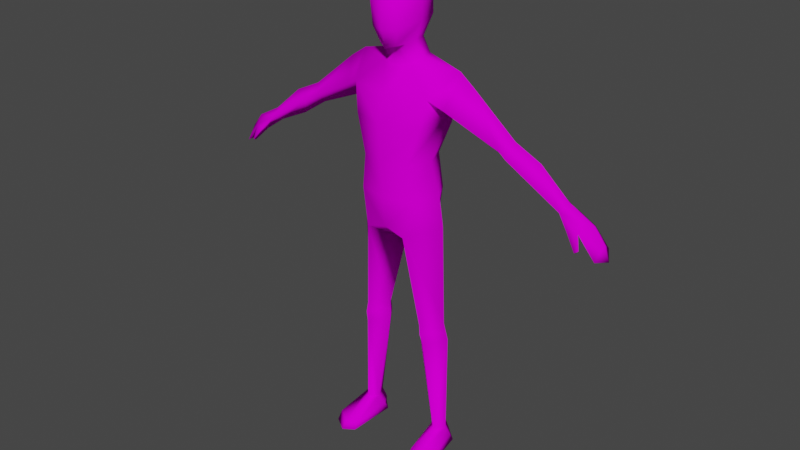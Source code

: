 # Source: Humanoid.blend  (saved by Blender 4.5.88; exported with 4.5.12 LTS)
import bpy
from mathutils import Matrix  # noqa: F401  (used for matrix-valued properties, if any)

bpy.ops.wm.read_factory_settings(use_empty=True)
scene = bpy.context.scene
scene.name = 'Scene'

# ---- collections
col_collection = bpy.data.collections.new('Collection'); scene.collection.children.link(col_collection)

# ---- images (referenced by path relative to the original .blend; pixels are not part of the script)
import os
ASSET_DIR = os.environ.get("B2B_ASSET_DIR", "")  # directory of the original .blend (textures are referenced by path, not embedded)
HERE = os.path.dirname(os.path.abspath(__file__))  # packed textures are extracted next to this script under _unpacked/

def load_image(name, relpath, width, height, colorspace="sRGB"):
    """Load a texture the original file referenced (path relative to the .blend, or extracted next to this script)."""
    p = next((c for c in (os.path.join(HERE, relpath), os.path.join(ASSET_DIR, relpath)) if relpath and os.path.exists(c)), "")
    if p:
        img = bpy.data.images.load(p, check_existing=True)
        img.name = name
    else:  # same state as the original file: an image datablock whose file is absent (Cycles renders it pink)
        img = bpy.data.images.new(name, width, height)
        img.source = "FILE"
        img.filepath = "//" + (relpath or name)
    img.colorspace_settings.name = colorspace
    return img
img_ov1_png = load_image('OV1.png', 'OV1.png', 1024, 1024, 'sRGB')

# ---- materials (node trees are filled in below, after node groups)
mat_humanoid_overlapping = bpy.data.materials.new('Humanoid_Overlapping')
mat_humanoid_overlapping.use_transparent_shadow = False

# ---- material node trees
mat_humanoid_overlapping.use_nodes = True; mat_humanoid_overlapping.node_tree.nodes.clear()
_N = mat_humanoid_overlapping.node_tree.nodes; _L = mat_humanoid_overlapping.node_tree.links
n0 = _N.new('ShaderNodeBsdfPrincipled'); n0.name = 'Principled BSDF'; n0.location = (10, 300)
n0.distribution = 'GGX'
n0.subsurface_method = 'BURLEY'
n0.inputs[2].default_value = 1.0
n0.inputs[3].default_value = 1.45
n0.inputs[13].default_value = 0.0
n0.inputs[27].default_value = (0.0, 0.0, 0.0, 1.0)
n0.inputs[28].default_value = 1.0
n1 = _N.new('ShaderNodeOutputMaterial'); n1.name = 'Material Output'; n1.location = (300, 300)
n2 = _N.new('ShaderNodeTexImage'); n2.name = 'Image Texture'; n2.location = (-280, 260)
n2.image = img_ov1_png
_L.new(n0.outputs[0], n1.inputs[0])
_L.new(n2.outputs[0], n0.inputs[0])
n1.is_active_output = True

# ---- world
world_world = bpy.data.worlds.new('World'); scene.world = world_world
world_world.use_nodes = True; world_world.node_tree.nodes.clear()
_N = world_world.node_tree.nodes; _L = world_world.node_tree.links
n0 = _N.new('ShaderNodeOutputWorld'); n0.name = 'World Output'; n0.location = (300, 300)
n1 = _N.new('ShaderNodeBackground'); n1.name = 'Background'; n1.location = (10, 300)
n1.inputs[0].default_value = (0.05088, 0.05088, 0.05088, 1.0)
_L.new(n1.outputs[0], n0.inputs[0])
n0.is_active_output = True
world_world.color = (0.05088, 0.05088, 0.05088)
world_world.use_sun_shadow = False
world_world.sun_shadow_jitter_overblur = 0.0

# ---- meshes
me_humanoidbase_overlapping = bpy.data.meshes.new('HumanoidBase_Overlapping')
me_humanoidbase_overlapping.from_pydata([(0.06395, 0.05632, 1.664), (0.03125, -0.09713, 1.579), (0.05459, -0.02133, 1.59), (0.07741, -0.02355, 1.657), (0.0596, 0.02353, 1.772), (0.07009, -0.02436, 1.776), (0.05653, -0.07455, 1.772), (0.0939, -0.1114, 1.176), (0.1359, -0.03723, 1.181), (0.1069, 0.04357, 1.186), (0.1062, -0.1109, 1.047), (0.16, -0.01821, 1.056), (0.107, 0.06961, 1.047), (0.135, -0.1023, 1.317), (0.1688, 0.00827, 1.353), (0.135, 0.07555, 1.293), (0.1545, -0.08578, 1.42), (0.1496, 0.09857, 1.419), (0.07921, -0.1189, 0.9056), (0.1773, -0.01808, 0.9451), (0.08197, 0.07631, 0.9064), (0.1222, -0.07669, 0.5502), (0.1228, 0.06298, 0.4603), (0.117, 0.04828, 0.5432), (0.07241, -0.006686, 0.5411), (0.1331, -0.06766, 0.4631), (0.1764, 0.0001169, 0.5411), (0.1965, -0.002573, 0.08281), (0.1937, 0.002316, 0.4777), (0.06975, -0.009362, 0.4777), (0.1643, -0.03617, 0.08281), (0.1588, 0.04493, 0.08281), (0.1338, -0.007654, 0.08281), (0.1194, 0.05273, 0.5102), (0.1275, -0.0795, 0.5109), (0.1851, 0.001081, 0.5094), (0.07105, -0.007985, 0.5094), (0.2298, -0.1215, 0.03017), (0.1731, -0.1586, 0.03017), (0.1321, -0.131, 0.03017), (0.2315, -0.1435, -0.0001111), (0.1749, -0.1806, -0.0001111), (0.1338, -0.1529, -0.0001111), (0.1939, 0.03141, 0.03017), (0.157, 0.06843, 0.03017), (0.1311, 0.02633, 0.03017), (0.1972, 0.04538, -0.0001111), (0.157, 0.06843, -0.0001111), (0.1256, 0.03959, -0.0001111), (0.05355, -0.05125, 1.513), (0.0752, -0.006359, 1.533), (0.05943, 0.04832, 1.53), (0.2054, 0.02364, 1.501), (0.2643, 0.01896, 1.46), (0.2078, -0.06563, 1.389), (0.2078, 0.08613, 1.389), (0.4014, 0.01698, 1.254), (0.6512, 0.01616, 1.169), (0.4016, -0.02896, 1.292), (0.3975, 0.05733, 1.294), (0.6248, 0.01733, 1.129), (0.4337, 0.01809, 1.319), (0.4373, -0.03828, 1.273), (0.6386, -0.02476, 1.146), (0.6386, 0.05341, 1.146), (0.5039, 0.01755, 1.186), (0.4253, 0.06891, 1.278), (0.5362, 0.01763, 1.27), (0.7452, 0.01616, 1.118), (0.7855, 0.01616, 1.065), (0.8056, 0.01769, 1.01), (0.7157, -0.03132, 1.098), (0.7787, -0.02705, 1.017), (0.7205, 0.0678, 1.092), (0.7744, 0.06723, 1.03), (0.6663, 0.06209, 1.126), (0.6798, -0.04052, 1.097), (0.7173, 0.01733, 1.077), (0.7788, 0.01733, 1.016), (0.6802, -0.01265, 1.086), (0.6526, 0.01733, 1.113), (0.06137, -0.1157, 1.732), (0.06137, 0.05689, 1.741), (0.08109, -0.02421, 1.735), (0.04985, -0.1154, 1.64), (0.03775, -0.05753, 1.578), (0.04836, 0.026, 1.591), (0.7306, -0.04616, 1.05), (0.7189, -0.05405, 1.043), (0.7188, -0.04278, 1.038), (-0.06395, 0.05632, 1.664), (0.0, 0.07164, 1.656), (0.0, -0.1098, 1.568), (-0.03125, -0.09713, 1.579), (-0.05459, -0.02133, 1.59), (-0.07741, -0.02355, 1.657), (-0.0596, 0.02353, 1.772), (0.0, 0.03398, 1.791), (-0.07009, -0.02436, 1.776), (0.0, -0.0261, 1.8), (-0.05653, -0.07455, 1.772), (0.0, -0.09017, 1.788), (0.0, 0.06577, 1.187), (0.0, -0.1426, 1.174), (-0.0939, -0.1114, 1.176), (-0.1359, -0.03723, 1.181), (-0.1069, 0.04357, 1.186), (0.0, 0.1016, 1.052), (0.0, -0.1316, 1.044), (-0.1062, -0.1109, 1.047), (-0.16, -0.01821, 1.056), (-0.107, 0.06961, 1.047), (0.0, 0.07825, 1.293), (0.0, -0.1508, 1.316), (-0.135, -0.1023, 1.317), (-0.1688, 0.00827, 1.353), (-0.135, 0.07555, 1.293), (0.0, 0.094, 1.422), (0.0, -0.1253, 1.422), (-0.1545, -0.08578, 1.42), (-0.1496, 0.09857, 1.419), (0.0, 0.1056, 0.9745), (0.0, -0.1233, 0.9315), (-0.07921, -0.1189, 0.9056), (-0.1773, -0.01808, 0.9451), (-0.08197, 0.07631, 0.9064), (0.0, -1.361e-07, 0.8352), (-0.1222, -0.07669, 0.5502), (-0.1228, 0.06298, 0.4603), (-0.117, 0.04828, 0.5432), (-0.07241, -0.006686, 0.5411), (-0.1331, -0.06766, 0.4631), (-0.1764, 0.0001169, 0.5411), (-0.1965, -0.002573, 0.08281), (-0.1937, 0.002316, 0.4777), (-0.06975, -0.009362, 0.4777), (-0.1643, -0.03617, 0.08281), (-0.1588, 0.04493, 0.08281), (-0.1338, -0.007654, 0.08281), (-0.1194, 0.05273, 0.5102), (-0.1275, -0.0795, 0.5109), (-0.1851, 0.001081, 0.5094), (-0.07105, -0.007985, 0.5094), (-0.2298, -0.1215, 0.03017), (-0.1731, -0.1586, 0.03017), (-0.1321, -0.131, 0.03017), (-0.2315, -0.1435, -0.0001111), (-0.1749, -0.1806, -0.0001111), (-0.1338, -0.1529, -0.0001111), (-0.1939, 0.03141, 0.03017), (-0.157, 0.06843, 0.03017), (-0.1311, 0.02633, 0.03017), (-0.1972, 0.04538, -0.0001111), (-0.157, 0.06843, -0.0001111), (-0.1256, 0.03959, -0.0001111), (0.0, 0.05968, 1.526), (-0.05355, -0.05125, 1.513), (0.0, -0.06744, 1.507), (-0.0752, -0.006359, 1.533), (-0.05943, 0.04832, 1.53), (-0.2054, 0.02364, 1.501), (-0.2643, 0.01896, 1.46), (-0.2078, -0.06563, 1.389), (-0.2078, 0.08613, 1.389), (-0.4014, 0.01698, 1.254), (-0.6512, 0.01616, 1.169), (-0.4016, -0.02896, 1.292), (-0.3975, 0.05733, 1.294), (-0.6248, 0.01733, 1.129), (-0.4337, 0.01809, 1.319), (-0.4373, -0.03828, 1.273), (-0.6386, -0.02476, 1.146), (-0.6386, 0.05341, 1.146), (-0.5039, 0.01755, 1.186), (-0.4253, 0.06891, 1.278), (-0.5362, 0.01763, 1.27), (-0.7452, 0.01616, 1.118), (-0.7855, 0.01616, 1.065), (-0.8056, 0.01769, 1.01), (-0.7157, -0.03132, 1.098), (-0.7787, -0.02705, 1.017), (-0.7205, 0.0678, 1.092), (-0.7744, 0.06723, 1.03), (-0.6663, 0.06209, 1.126), (-0.6798, -0.04052, 1.097), (-0.7173, 0.01733, 1.077), (-0.7788, 0.01733, 1.016), (-0.6802, -0.01265, 1.086), (-0.6526, 0.01733, 1.113), (0.0, -0.1305, 1.741), (0.0, 0.07447, 1.743), (-0.06137, -0.1157, 1.732), (-0.06137, 0.05689, 1.741), (-0.08109, -0.02421, 1.735), (0.0, -0.1317, 1.637), (-0.04985, -0.1154, 1.64), (0.0, -0.07493, 1.573), (-0.03775, -0.05753, 1.578), (0.0, 0.03862, 1.587), (-0.04836, 0.026, 1.591), (-0.7306, -0.04616, 1.05), (-0.7189, -0.05405, 1.043), (-0.7188, -0.04278, 1.038)], [], [(82, 190, 97, 4), (1, 2, 3, 84), (189, 81, 6, 101), (84, 3, 83, 81), (2, 0, 3), (81, 83, 5, 6), (83, 82, 4, 5), (1, 92, 196, 85), (2, 86, 0), (4, 97, 99, 5), (5, 99, 101, 6), (9, 8, 11, 12), (7, 103, 108, 10), (102, 9, 12, 107), (8, 7, 10, 11), (8, 9, 15, 14), (103, 7, 13, 113), (9, 102, 112, 15), (7, 8, 14, 13), (14, 15, 17), (113, 13, 16, 118), (15, 112, 117, 17), (13, 14, 16), (107, 12, 20, 121), (10, 108, 122, 18), (122, 126, 18), (20, 126, 121), (18, 126, 24, 21), (126, 20, 23, 24), (73, 75, 57, 68), (11, 19, 20, 12), (29, 22, 31, 32), (35, 34, 25, 28), (34, 36, 29, 25), (33, 35, 28, 22), (36, 33, 22, 29), (28, 25, 30, 27), (22, 28, 27, 31), (25, 29, 32, 30), (24, 23, 33, 36), (23, 26, 35, 33), (21, 24, 36, 34), (26, 21, 34, 35), (27, 30, 38, 37), (30, 32, 39, 38), (37, 38, 41, 40), (38, 39, 42, 41), (31, 27, 43, 44), (32, 31, 44, 45), (44, 43, 46, 47), (45, 44, 47, 48), (27, 37, 43), (32, 45, 39), (40, 46, 43, 37), (39, 45, 48, 42), (48, 46, 42), (40, 41, 42), (42, 46, 40), (47, 46, 48), (118, 49, 157), (17, 117, 155, 51), (49, 118, 16), (52, 49, 16), (52, 17, 51), (51, 86, 2, 50), (50, 2, 85, 49), (49, 85, 196, 157), (49, 52, 50), (50, 52, 51), (52, 16, 54), (52, 55, 17), (53, 52, 54), (53, 55, 52), (14, 54, 16), (17, 55, 14), (54, 14, 56, 58), (53, 54, 58, 61), (14, 55, 59, 56), (55, 53, 61, 59), (61, 58, 62), (56, 59, 66), (59, 61, 66), (58, 56, 62), (66, 67, 57, 64), (65, 66, 64, 60), (67, 62, 63, 57), (62, 65, 60, 63), (62, 56, 65), (61, 62, 67), (56, 66, 65), (66, 61, 67), (69, 68, 71, 72), (70, 69, 72), (63, 71, 68, 57), (74, 73, 68, 69), (70, 74, 69), (64, 57, 75), (71, 63, 76), (72, 78, 70), (74, 70, 78), (72, 71, 77, 78), (74, 78, 77, 73), (76, 63, 79), (60, 79, 63), (60, 64, 75, 80), (79, 60, 80), (73, 77, 80, 75), (71, 79, 80), (80, 77, 71), (3, 0, 82, 83), (92, 1, 84, 194), (0, 91, 190, 82), (194, 84, 81, 189), (155, 198, 86, 51), (76, 79, 89, 88), (79, 71, 87, 89), (71, 76, 88, 87), (87, 88, 89), (85, 2, 1), (0, 86, 198, 91), (26, 19, 18, 21), (20, 19, 26, 23), (19, 11, 10, 18), (192, 96, 97, 190), (93, 195, 95, 94), (189, 101, 100, 191), (195, 191, 193, 95), (94, 95, 90), (191, 100, 98, 193), (193, 98, 96, 192), (93, 197, 196, 92), (94, 90, 199), (96, 98, 99, 97), (98, 100, 101, 99), (106, 111, 110, 105), (104, 109, 108, 103), (102, 107, 111, 106), (105, 110, 109, 104), (105, 115, 116, 106), (103, 113, 114, 104), (106, 116, 112, 102), (104, 114, 115, 105), (115, 120, 116), (113, 118, 119, 114), (116, 120, 117, 112), (114, 119, 115), (107, 121, 125, 111), (109, 123, 122, 108), (122, 123, 126), (125, 121, 126), (123, 127, 130, 126), (126, 130, 129, 125), (181, 176, 165, 183), (110, 111, 125, 124), (135, 138, 137, 128), (141, 134, 131, 140), (140, 131, 135, 142), (139, 128, 134, 141), (142, 135, 128, 139), (134, 133, 136, 131), (128, 137, 133, 134), (131, 136, 138, 135), (130, 142, 139, 129), (129, 139, 141, 132), (127, 140, 142, 130), (132, 141, 140, 127), (133, 143, 144, 136), (136, 144, 145, 138), (143, 146, 147, 144), (144, 147, 148, 145), (137, 150, 149, 133), (138, 151, 150, 137), (150, 153, 152, 149), (151, 154, 153, 150), (133, 149, 143), (138, 145, 151), (146, 143, 149, 152), (145, 148, 154, 151), (154, 148, 152), (146, 148, 147), (148, 146, 152), (153, 154, 152), (118, 157, 156), (120, 159, 155, 117), (156, 119, 118), (160, 119, 156), (160, 159, 120), (159, 158, 94, 199), (158, 156, 197, 94), (156, 157, 196, 197), (156, 158, 160), (158, 159, 160), (160, 162, 119), (160, 120, 163), (161, 162, 160), (161, 160, 163), (115, 119, 162), (120, 115, 163), (162, 166, 164, 115), (161, 169, 166, 162), (115, 164, 167, 163), (163, 167, 169, 161), (169, 170, 166), (164, 174, 167), (167, 174, 169), (166, 170, 164), (174, 172, 165, 175), (173, 168, 172, 174), (175, 165, 171, 170), (170, 171, 168, 173), (170, 173, 164), (169, 175, 170), (164, 173, 174), (174, 175, 169), (177, 180, 179, 176), (178, 180, 177), (171, 165, 176, 179), (182, 177, 176, 181), (178, 177, 182), (172, 183, 165), (179, 184, 171), (180, 178, 186), (182, 186, 178), (180, 186, 185, 179), (182, 181, 185, 186), (184, 187, 171), (168, 171, 187), (168, 188, 183, 172), (187, 188, 168), (181, 183, 188, 185), (179, 188, 187), (188, 179, 185), (95, 193, 192, 90), (92, 194, 195, 93), (90, 192, 190, 91), (194, 189, 191, 195), (155, 159, 199, 198), (184, 201, 202, 187), (187, 202, 200, 179), (179, 200, 201, 184), (200, 202, 201), (197, 93, 94), (90, 91, 198, 199), (132, 127, 123, 124), (125, 129, 132, 124), (124, 123, 109, 110)])
me_humanoidbase_overlapping.polygons.foreach_set('use_smooth', [True] * 246)
_uv = me_humanoidbase_overlapping.uv_layers.new(name='UVMap')
_uv.uv.foreach_set('vector', [0.9084, 0.8772, 0.9687, 0.9037, 0.9138, 0.9613, 0.8794, 0.9028, 0.7394, 0.725, 0.8427, 0.7059, 0.841, 0.795, 0.7497, 0.7895, 0.7027, 0.8968, 0.7647, 0.8645, 0.7945, 0.9023, 0.755, 0.9536, 0.7497, 0.7895, 0.841, 0.795, 0.8399, 0.8662, 0.7647, 0.8645, 0.8427, 0.7059, 0.9185, 0.8095, 0.841, 0.795, 0.7647, 0.8645, 0.8399, 0.8662, 0.8388, 0.9011, 0.7945, 0.9023, 0.8399, 0.8662, 0.9084, 0.8772, 0.8794, 0.9028, 0.8388, 0.9011, 0.7394, 0.725, 0.7027, 0.7126, 0.733, 0.6841, 0.7857, 0.7055, 0.8427, 0.7059, 0.9064, 0.715, 0.9185, 0.8095, 0.8794, 0.9028, 0.9138, 0.9613, 0.836, 0.9797, 0.8388, 0.9011, 0.8388, 0.9011, 0.836, 0.9797, 0.755, 0.9536, 0.7945, 0.9023, 0.8228, 0.3565, 0.7616, 0.3356, 0.7867, 0.2461, 0.8589, 0.2563, 0.7007, 0.3259, 0.6331, 0.3239, 0.6331, 0.2327, 0.7104, 0.2355, 0.9018, 0.3781, 0.8228, 0.3565, 0.8589, 0.2563, 0.9366, 0.2801, 0.7616, 0.3356, 0.7007, 0.3259, 0.7104, 0.2355, 0.7867, 0.2461, 0.7616, 0.3356, 0.8228, 0.3565, 0.8072, 0.4309, 0.7595, 0.4462, 0.6331, 0.3239, 0.7007, 0.3259, 0.708, 0.4168, 0.6331, 0.4098, 0.8228, 0.3565, 0.9018, 0.3781, 0.8874, 0.4505, 0.8072, 0.4309, 0.7007, 0.3259, 0.7616, 0.3356, 0.7595, 0.4462, 0.708, 0.4168, 0.7595, 0.4462, 0.8072, 0.4309, 0.7838, 0.488, 0.6331, 0.4098, 0.708, 0.4168, 0.7127, 0.467, 0.6331, 0.4695, 0.8072, 0.4309, 0.8874, 0.4505, 0.8555, 0.5373, 0.7838, 0.488, 0.708, 0.4168, 0.7595, 0.4462, 0.7127, 0.467, 0.9366, 0.2801, 0.8589, 0.2563, 0.9003, 0.1611, 0.9513, 0.2248, 0.7104, 0.2355, 0.6331, 0.2327, 0.6331, 0.1483, 0.6944, 0.132, 0.6331, 0.1483, 0.6331, 0.02934, 0.6944, 0.132, 0.9003, 0.1611, 0.9753, 0.09796, 0.9513, 0.2248, 0.1974, 0.5857, 0.105, 0.5526, 0.1075, 0.3499, 0.1661, 0.3494, 0.105, 0.5526, 0.02544, 0.5857, 0.06085, 0.3507, 0.1075, 0.3499, 0.04473, 0.6609, 0.04803, 0.6249, 0.08137, 0.6073, 0.07652, 0.6625, 0.7867, 0.2461, 0.7978, 0.1652, 0.9003, 0.1611, 0.8589, 0.2563, 0.1069, 0.3092, 0.05103, 0.2975, 0.06038, 0.05635, 0.09738, 0.0577, 0.2205, 0.303, 0.1629, 0.3244, 0.1588, 0.294, 0.2161, 0.2832, 0.1629, 0.3244, 0.1071, 0.3294, 0.1069, 0.3092, 0.1588, 0.294, 0.2748, 0.2972, 0.2205, 0.303, 0.2161, 0.2832, 0.2722, 0.2626, 0.1071, 0.3294, 0.05759, 0.3301, 0.05103, 0.2975, 0.1069, 0.3092, 0.2161, 0.2832, 0.1588, 0.294, 0.1227, 0.05383, 0.1503, 0.04622, 0.2722, 0.2626, 0.2161, 0.2832, 0.1503, 0.04622, 0.1876, 0.03624, 0.1588, 0.294, 0.1069, 0.3092, 0.09738, 0.0577, 0.1227, 0.05383, 0.1075, 0.3499, 0.06085, 0.3507, 0.05759, 0.3301, 0.1071, 0.3294, 0.2771, 0.3181, 0.2257, 0.3249, 0.2205, 0.303, 0.2748, 0.2972, 0.1661, 0.3494, 0.1075, 0.3499, 0.1071, 0.3294, 0.1629, 0.3244, 0.2257, 0.3249, 0.1661, 0.3494, 0.1629, 0.3244, 0.2205, 0.303, 0.4169, 0.1006, 0.4055, 0.08204, 0.3503, 0.08052, 0.3617, 0.1037, 0.4055, 0.08204, 0.4181, 0.06755, 0.3617, 0.06491, 0.3503, 0.08052, 0.3617, 0.1037, 0.3503, 0.08052, 0.3336, 0.07984, 0.3459, 0.1097, 0.3503, 0.08052, 0.3617, 0.06491, 0.3458, 0.05857, 0.3336, 0.07984, 0.4442, 0.109, 0.4169, 0.1006, 0.4219, 0.1298, 0.4456, 0.1362, 0.4181, 0.06755, 0.4441, 0.05913, 0.4456, 0.03216, 0.4233, 0.03842, 0.4456, 0.1362, 0.4219, 0.1298, 0.4213, 0.1455, 0.4426, 0.1501, 0.4233, 0.03842, 0.4456, 0.03216, 0.4425, 0.01836, 0.4231, 0.02277, 0.4169, 0.1006, 0.3617, 0.1037, 0.4219, 0.1298, 0.4181, 0.06755, 0.4233, 0.03842, 0.3617, 0.06491, 0.3459, 0.1097, 0.4213, 0.1455, 0.4219, 0.1298, 0.3617, 0.1037, 0.3617, 0.06491, 0.4233, 0.03842, 0.4231, 0.02277, 0.3458, 0.05857, 0.7556, 0.07944, 0.7593, 0.04166, 0.8564, 0.09332, 0.8607, 0.04166, 0.8746, 0.07462, 0.8564, 0.09332, 0.8564, 0.09332, 0.7593, 0.04166, 0.8607, 0.04166, 0.7435, 0.0604, 0.7593, 0.04166, 0.7556, 0.07944, 0.6331, 0.4695, 0.6767, 0.5505, 0.6331, 0.541, 0.7838, 0.488, 0.8555, 0.5373, 0.7973, 0.599, 0.7597, 0.571, 0.6767, 0.5505, 0.6331, 0.4695, 0.7127, 0.467, 0.7473, 0.4955, 0.6767, 0.5505, 0.7127, 0.467, 0.7473, 0.4955, 0.7838, 0.488, 0.7597, 0.571, 0.9217, 0.63, 0.9064, 0.715, 0.8427, 0.7059, 0.8588, 0.6351, 0.8588, 0.6351, 0.8427, 0.7059, 0.7857, 0.7055, 0.8032, 0.6188, 0.8032, 0.6188, 0.7857, 0.7055, 0.733, 0.6841, 0.7432, 0.6094, 0.6767, 0.5505, 0.7473, 0.4955, 0.7173, 0.555, 0.7173, 0.555, 0.7473, 0.4955, 0.7597, 0.571, 0.3941, 0.8543, 0.395, 0.7641, 0.3539, 0.7713, 0.3941, 0.8543, 0.3541, 0.9236, 0.395, 0.9301, 0.3498, 0.8523, 0.3941, 0.8543, 0.3539, 0.7713, 0.3498, 0.8523, 0.3541, 0.9236, 0.3941, 0.8543, 0.3421, 0.7139, 0.3539, 0.7713, 0.395, 0.7641, 0.395, 0.9301, 0.3541, 0.9236, 0.3491, 0.9821, 0.3539, 0.7713, 0.3421, 0.7139, 0.178, 0.7701, 0.1961, 0.8073, 0.3498, 0.8523, 0.3539, 0.7713, 0.1961, 0.8073, 0.1929, 0.855, 0.3491, 0.9821, 0.3541, 0.9236, 0.2007, 0.8988, 0.1843, 0.9336, 0.3541, 0.9236, 0.3498, 0.8523, 0.1929, 0.855, 0.2007, 0.8988, 0.1929, 0.855, 0.1961, 0.8073, 0.1682, 0.8112, 0.1843, 0.9336, 0.2007, 0.8988, 0.1783, 0.8969, 0.2007, 0.8988, 0.1929, 0.855, 0.1783, 0.8969, 0.1961, 0.8073, 0.178, 0.7701, 0.1682, 0.8112, 0.1783, 0.8969, 0.1215, 0.8563, 0.02777, 0.8604, 0.0261, 0.8915, 0.109, 0.9314, 0.1783, 0.8969, 0.0261, 0.8915, 0.02501, 0.9185, 0.1215, 0.8563, 0.1682, 0.8112, 0.02306, 0.8276, 0.02777, 0.8604, 0.1682, 0.8112, 0.1017, 0.7784, 0.01924, 0.7977, 0.02306, 0.8276, 0.1682, 0.8112, 0.178, 0.7701, 0.1017, 0.7784, 0.1929, 0.855, 0.1682, 0.8112, 0.1215, 0.8563, 0.1843, 0.9336, 0.1783, 0.8969, 0.109, 0.9314, 0.1783, 0.8969, 0.1929, 0.855, 0.1215, 0.8563, 0.07465, 0.6941, 0.07652, 0.6625, 0.1073, 0.6613, 0.1001, 0.7153, 0.07261, 0.7238, 0.07465, 0.6941, 0.1001, 0.7153, 0.1083, 0.6104, 0.1073, 0.6613, 0.07652, 0.6625, 0.08137, 0.6073, 0.04473, 0.7052, 0.04473, 0.6609, 0.07652, 0.6625, 0.07465, 0.6941, 0.07261, 0.7238, 0.04473, 0.7052, 0.07465, 0.6941, 0.05508, 0.6056, 0.08137, 0.6073, 0.04803, 0.6249, 0.1073, 0.6613, 0.1083, 0.6104, 0.1201, 0.6451, 0.2161, 0.7257, 0.194, 0.7238, 0.1922, 0.7375, 0.169, 0.7166, 0.1922, 0.7375, 0.194, 0.7238, 0.2161, 0.7257, 0.224, 0.6741, 0.1971, 0.6788, 0.194, 0.7238, 0.169, 0.7166, 0.194, 0.7238, 0.1971, 0.6788, 0.1692, 0.6744, 0.2349, 0.6398, 0.2158, 0.6102, 0.2225, 0.6515, 0.1935, 0.6196, 0.2225, 0.6515, 0.2158, 0.6102, 0.1935, 0.6196, 0.1735, 0.6249, 0.1727, 0.6417, 0.1983, 0.6361, 0.2225, 0.6515, 0.1935, 0.6196, 0.1983, 0.6361, 0.1692, 0.6744, 0.1971, 0.6788, 0.1983, 0.6361, 0.1727, 0.6417, 0.224, 0.6741, 0.2225, 0.6515, 0.1983, 0.6361, 0.1983, 0.6361, 0.1971, 0.6788, 0.224, 0.6741, 0.841, 0.795, 0.9185, 0.8095, 0.9084, 0.8772, 0.8399, 0.8662, 0.7027, 0.7126, 0.7394, 0.725, 0.7497, 0.7895, 0.7027, 0.7872, 0.9185, 0.8095, 0.9847, 0.8045, 0.9687, 0.9037, 0.9084, 0.8772, 0.7027, 0.7872, 0.7497, 0.7895, 0.7647, 0.8645, 0.7027, 0.8968, 0.9945, 0.6424, 0.9725, 0.717, 0.9064, 0.715, 0.9217, 0.63, 0.2349, 0.6398, 0.2225, 0.6515, 0.2546, 0.6707, 0.2585, 0.6659, 0.2225, 0.6515, 0.224, 0.6741, 0.2499, 0.6782, 0.2546, 0.6707, 0.1073, 0.6613, 0.1201, 0.6451, 0.1342, 0.6805, 0.1258, 0.6834, 0.2499, 0.6782, 0.2577, 0.6762, 0.2546, 0.6707, 0.7857, 0.7055, 0.8427, 0.7059, 0.7394, 0.725, 0.9185, 0.8095, 0.9064, 0.715, 0.9725, 0.717, 0.9847, 0.8045, 0.2257, 0.3249, 0.2879, 0.5854, 0.1974, 0.5857, 0.1661, 0.3494, 0.3621, 0.541, 0.2879, 0.5854, 0.2257, 0.3249, 0.2771, 0.3181, 0.7978, 0.1652, 0.7867, 0.2461, 0.7104, 0.2355, 0.6944, 0.132, 0.497, 0.8772, 0.5259, 0.9028, 0.4915, 0.9613, 0.4366, 0.9037, 0.666, 0.725, 0.6557, 0.7895, 0.5643, 0.795, 0.5627, 0.7059, 0.7027, 0.8968, 0.6503, 0.9536, 0.6108, 0.9023, 0.6406, 0.8645, 0.6557, 0.7895, 0.6406, 0.8645, 0.5654, 0.8662, 0.5643, 0.795, 0.5627, 0.7059, 0.5643, 0.795, 0.4869, 0.8095, 0.6406, 0.8645, 0.6108, 0.9023, 0.5665, 0.9011, 0.5654, 0.8662, 0.5654, 0.8662, 0.5665, 0.9011, 0.5259, 0.9028, 0.497, 0.8772, 0.666, 0.725, 0.6196, 0.7055, 0.6723, 0.6841, 0.7027, 0.7126, 0.5627, 0.7059, 0.4869, 0.8095, 0.4989, 0.715, 0.5259, 0.9028, 0.5665, 0.9011, 0.5693, 0.9797, 0.4915, 0.9613, 0.5665, 0.9011, 0.6108, 0.9023, 0.6503, 0.9536, 0.5693, 0.9797, 0.4433, 0.3565, 0.4072, 0.2563, 0.4795, 0.2461, 0.5046, 0.3356, 0.5655, 0.3259, 0.5557, 0.2355, 0.6331, 0.2327, 0.6331, 0.3239, 0.3643, 0.3781, 0.3295, 0.2801, 0.4072, 0.2563, 0.4433, 0.3565, 0.5046, 0.3356, 0.4795, 0.2461, 0.5557, 0.2355, 0.5655, 0.3259, 0.5046, 0.3356, 0.5067, 0.4462, 0.459, 0.4309, 0.4433, 0.3565, 0.6331, 0.3239, 0.6331, 0.4098, 0.5582, 0.4168, 0.5655, 0.3259, 0.4433, 0.3565, 0.459, 0.4309, 0.3787, 0.4505, 0.3643, 0.3781, 0.5655, 0.3259, 0.5582, 0.4168, 0.5067, 0.4462, 0.5046, 0.3356, 0.5067, 0.4462, 0.4823, 0.488, 0.459, 0.4309, 0.6331, 0.4098, 0.6331, 0.4695, 0.5535, 0.467, 0.5582, 0.4168, 0.459, 0.4309, 0.4823, 0.488, 0.4107, 0.5373, 0.3787, 0.4505, 0.5582, 0.4168, 0.5535, 0.467, 0.5067, 0.4462, 0.3295, 0.2801, 0.3148, 0.2248, 0.3658, 0.1611, 0.4072, 0.2563, 0.5557, 0.2355, 0.5718, 0.132, 0.6331, 0.1483, 0.6331, 0.2327, 0.6331, 0.1483, 0.5718, 0.132, 0.6331, 0.02934, 0.3658, 0.1611, 0.3148, 0.2248, 0.2909, 0.09796, 0.1996, 0.5856, 0.1683, 0.3493, 0.1097, 0.3498, 0.1072, 0.5525, 0.1072, 0.5525, 0.1097, 0.3498, 0.06303, 0.3507, 0.02763, 0.5856, 0.04474, 0.6609, 0.07654, 0.6626, 0.08139, 0.6074, 0.04805, 0.625, 0.4795, 0.2461, 0.4072, 0.2563, 0.3658, 0.1611, 0.4683, 0.1652, 0.1091, 0.3091, 0.09957, 0.05763, 0.06256, 0.05627, 0.05322, 0.2974, 0.2227, 0.3029, 0.2183, 0.2831, 0.161, 0.2939, 0.165, 0.3243, 0.165, 0.3243, 0.161, 0.2939, 0.1091, 0.3091, 0.1093, 0.3293, 0.277, 0.2971, 0.2744, 0.2625, 0.2183, 0.2831, 0.2227, 0.3029, 0.1093, 0.3293, 0.1091, 0.3091, 0.05322, 0.2974, 0.05978, 0.33, 0.2183, 0.2831, 0.1525, 0.04615, 0.1249, 0.05375, 0.161, 0.2939, 0.2744, 0.2625, 0.1898, 0.03617, 0.1525, 0.04615, 0.2183, 0.2831, 0.161, 0.2939, 0.1249, 0.05375, 0.09957, 0.05763, 0.1091, 0.3091, 0.1097, 0.3498, 0.1093, 0.3293, 0.05978, 0.33, 0.06303, 0.3507, 0.2793, 0.318, 0.277, 0.2971, 0.2227, 0.3029, 0.2279, 0.3248, 0.1683, 0.3493, 0.165, 0.3243, 0.1093, 0.3293, 0.1097, 0.3498, 0.2279, 0.3248, 0.2227, 0.3029, 0.165, 0.3243, 0.1683, 0.3493, 0.4162, 0.1005, 0.361, 0.1037, 0.3496, 0.08044, 0.4048, 0.08196, 0.4048, 0.08196, 0.3496, 0.08044, 0.361, 0.06483, 0.4174, 0.06747, 0.361, 0.1037, 0.3451, 0.1096, 0.3329, 0.07976, 0.3496, 0.08044, 0.3496, 0.08044, 0.3329, 0.07976, 0.3451, 0.05849, 0.361, 0.06483, 0.4435, 0.109, 0.4449, 0.1361, 0.4211, 0.1297, 0.4162, 0.1005, 0.4174, 0.06747, 0.4226, 0.03834, 0.4449, 0.03209, 0.4434, 0.05905, 0.4449, 0.1361, 0.4419, 0.15, 0.4206, 0.1454, 0.4211, 0.1297, 0.4226, 0.03834, 0.4223, 0.02269, 0.4418, 0.01829, 0.4449, 0.03209, 0.4162, 0.1005, 0.4211, 0.1297, 0.361, 0.1037, 0.4174, 0.06747, 0.361, 0.06483, 0.4226, 0.03834, 0.3451, 0.1096, 0.361, 0.1037, 0.4211, 0.1297, 0.4206, 0.1454, 0.361, 0.06483, 0.3451, 0.05849, 0.4223, 0.02269, 0.4226, 0.03834, 0.7556, 0.07872, 0.8564, 0.0926, 0.7594, 0.04094, 0.8607, 0.04094, 0.8564, 0.0926, 0.8747, 0.0739, 0.8564, 0.0926, 0.8607, 0.04094, 0.7594, 0.04094, 0.7436, 0.05968, 0.7556, 0.07872, 0.7594, 0.04094, 0.6331, 0.4695, 0.6331, 0.541, 0.5894, 0.5505, 0.4823, 0.488, 0.5064, 0.571, 0.4688, 0.599, 0.4107, 0.5373, 0.5894, 0.5505, 0.5535, 0.467, 0.6331, 0.4695, 0.5189, 0.4955, 0.5535, 0.467, 0.5894, 0.5505, 0.5189, 0.4955, 0.5064, 0.571, 0.4823, 0.488, 0.4837, 0.63, 0.5466, 0.6351, 0.5627, 0.7059, 0.4989, 0.715, 0.5466, 0.6351, 0.6021, 0.6188, 0.6196, 0.7055, 0.5627, 0.7059, 0.6021, 0.6188, 0.6621, 0.6094, 0.6723, 0.6841, 0.6196, 0.7055, 0.5894, 0.5505, 0.5489, 0.555, 0.5189, 0.4955, 0.5489, 0.555, 0.5064, 0.571, 0.5189, 0.4955, 0.3941, 0.8549, 0.3539, 0.772, 0.395, 0.7648, 0.3941, 0.8549, 0.395, 0.9308, 0.3541, 0.9242, 0.3498, 0.853, 0.3539, 0.772, 0.3941, 0.8549, 0.3498, 0.853, 0.3941, 0.8549, 0.3541, 0.9242, 0.3421, 0.7146, 0.395, 0.7648, 0.3539, 0.772, 0.395, 0.9308, 0.3491, 0.9827, 0.3541, 0.9242, 0.3539, 0.772, 0.1961, 0.808, 0.178, 0.7707, 0.3421, 0.7146, 0.3498, 0.853, 0.1929, 0.8556, 0.1961, 0.808, 0.3539, 0.772, 0.3491, 0.9827, 0.1843, 0.9342, 0.2007, 0.8994, 0.3541, 0.9242, 0.3541, 0.9242, 0.2007, 0.8994, 0.1929, 0.8556, 0.3498, 0.853, 0.1929, 0.8556, 0.1682, 0.8118, 0.1961, 0.808, 0.1843, 0.9342, 0.1783, 0.8976, 0.2007, 0.8994, 0.2007, 0.8994, 0.1783, 0.8976, 0.1929, 0.8556, 0.1961, 0.808, 0.1682, 0.8118, 0.178, 0.7707, 0.1783, 0.8976, 0.0261, 0.8922, 0.02777, 0.8611, 0.1215, 0.8569, 0.109, 0.932, 0.02501, 0.9191, 0.0261, 0.8922, 0.1783, 0.8976, 0.1215, 0.8569, 0.02777, 0.8611, 0.02306, 0.8283, 0.1682, 0.8118, 0.1682, 0.8118, 0.02306, 0.8283, 0.01924, 0.7983, 0.1017, 0.7791, 0.1682, 0.8118, 0.1017, 0.7791, 0.178, 0.7707, 0.1929, 0.8556, 0.1215, 0.8569, 0.1682, 0.8118, 0.1843, 0.9342, 0.109, 0.932, 0.1783, 0.8976, 0.1783, 0.8976, 0.1215, 0.8569, 0.1929, 0.8556, 0.07466, 0.6942, 0.1001, 0.7154, 0.1074, 0.6614, 0.07654, 0.6626, 0.07263, 0.7239, 0.1001, 0.7154, 0.07466, 0.6942, 0.1083, 0.6104, 0.08139, 0.6074, 0.07654, 0.6626, 0.1074, 0.6614, 0.04474, 0.7053, 0.07466, 0.6942, 0.07654, 0.6626, 0.04474, 0.6609, 0.07263, 0.7239, 0.07466, 0.6942, 0.04474, 0.7053, 0.0551, 0.6056, 0.04805, 0.625, 0.08139, 0.6074, 0.1074, 0.6614, 0.1201, 0.6452, 0.1083, 0.6104, 0.2161, 0.7265, 0.1922, 0.7382, 0.194, 0.7245, 0.169, 0.7173, 0.194, 0.7245, 0.1922, 0.7382, 0.2161, 0.7265, 0.194, 0.7245, 0.1972, 0.6796, 0.2242, 0.675, 0.169, 0.7173, 0.1694, 0.6751, 0.1972, 0.6796, 0.194, 0.7245, 0.2352, 0.6407, 0.2227, 0.6523, 0.2162, 0.611, 0.1938, 0.6203, 0.2162, 0.611, 0.2227, 0.6523, 0.1938, 0.6203, 0.1986, 0.6368, 0.173, 0.6424, 0.1738, 0.6255, 0.2227, 0.6523, 0.1986, 0.6368, 0.1938, 0.6203, 0.1694, 0.6751, 0.173, 0.6424, 0.1986, 0.6368, 0.1972, 0.6796, 0.2242, 0.675, 0.1986, 0.6368, 0.2227, 0.6523, 0.1986, 0.6368, 0.2242, 0.675, 0.1972, 0.6796, 0.5643, 0.795, 0.5654, 0.8662, 0.497, 0.8772, 0.4869, 0.8095, 0.7027, 0.7126, 0.7027, 0.7872, 0.6557, 0.7895, 0.666, 0.725, 0.4869, 0.8095, 0.497, 0.8772, 0.4366, 0.9037, 0.4206, 0.8045, 0.7027, 0.7872, 0.7027, 0.8968, 0.6406, 0.8645, 0.6557, 0.7895, 0.4109, 0.6424, 0.4837, 0.63, 0.4989, 0.715, 0.4329, 0.717, 0.2352, 0.6407, 0.2587, 0.6668, 0.2548, 0.6717, 0.2227, 0.6523, 0.2227, 0.6523, 0.2548, 0.6717, 0.2501, 0.6791, 0.2242, 0.675, 0.1074, 0.6614, 0.1259, 0.6835, 0.1342, 0.6806, 0.1201, 0.6452, 0.2501, 0.6791, 0.2548, 0.6717, 0.2578, 0.6771, 0.6196, 0.7055, 0.666, 0.725, 0.5627, 0.7059, 0.4869, 0.8095, 0.4206, 0.8045, 0.4329, 0.717, 0.4989, 0.715, 0.2279, 0.3248, 0.1683, 0.3493, 0.1996, 0.5856, 0.29, 0.5854, 0.3643, 0.541, 0.2793, 0.318, 0.2279, 0.3248, 0.29, 0.5854, 0.4683, 0.1652, 0.5718, 0.132, 0.5557, 0.2355, 0.4795, 0.2461])
me_humanoidbase_overlapping.materials.append(mat_humanoid_overlapping)
me_humanoidbase_overlapping.use_remesh_fix_poles = True
me_humanoidbase_overlapping.use_remesh_preserve_attributes = False
me_humanoidbase_overlapping.use_mirror_vertex_groups = False
me_humanoidbase_overlapping.use_paint_bone_selection = False
me_humanoidbase_overlapping.use_paint_mask = True
me_humanoidbase_overlapping.update()
me_humanoidbase_overlapping.normals_split_custom_set([tuple(v) for v in zip(*[iter([0.6668, 0.6913, 0.2783, 1.528e-07, 0.9384, 0.3456, -8.502e-08, 0.4689, 0.8833, 0.634, 0.3775, 0.6749, 0.5829, -0.4252, -0.6924, 0.9913, -0.1094, -0.07352, 0.9826, -0.02091, -0.1847, 0.7089, -0.6745, -0.2062, -1.424e-07, -0.9252, 0.3795, 0.6917, -0.6817, 0.2385, 0.6194, -0.3739, 0.6903, -2.258e-08, -0.4888, 0.8724, 0.7089, -0.6745, -0.2062, 0.9826, -0.02091, -0.1847, 0.9928, -0.01436, 0.1191, 0.6917, -0.6817, 0.2385, 0.9913, -0.1094, -0.07352, 0.7117, 0.6763, -0.1901, 0.9826, -0.02091, -0.1847, 0.6917, -0.6817, 0.2385, 0.9928, -0.01436, 0.1191, 0.7369, -0.009118, 0.676, 0.6194, -0.3739, 0.6903, 0.9928, -0.01436, 0.1191, 0.6668, 0.6913, 0.2783, 0.634, 0.3775, 0.6749, 0.7369, -0.009118, 0.676, 0.5829, -0.4252, -0.6924, 0.0, -0.5919, -0.806, -8.26e-08, -0.5793, -0.8151, 0.7468, -0.4723, -0.4682, 0.9913, -0.1094, -0.07352, 0.7686, 0.6394, -0.01758, 0.7117, 0.6763, -0.1901, 0.634, 0.3775, 0.6749, -8.502e-08, 0.4689, 0.8833, -8.916e-08, -0.01469, 0.9999, 0.7369, -0.009118, 0.676, 0.7369, -0.009118, 0.676, -8.916e-08, -0.01469, 0.9999, -2.258e-08, -0.4888, 0.8724, 0.6194, -0.3739, 0.6903, 0.6428, 0.7643, -0.05054, 0.9954, -0.0818, -0.04951, 0.9976, 0.007274, 0.06837, 0.5951, 0.7979, 0.09592, 0.6167, -0.7864, -0.03603, 2.985e-08, -0.9992, -0.03952, 0.0, -0.9997, -0.02359, 0.5768, -0.8169, 0.007532, -2.416e-09, 1.0, -0.001517, 0.6428, 0.7643, -0.05054, 0.5951, 0.7979, 0.09592, 2.027e-08, 0.9931, 0.1173, 0.9954, -0.0818, -0.04951, 0.6167, -0.7864, -0.03603, 0.5768, -0.8169, 0.007532, 0.9976, 0.007274, 0.06837, 0.9954, -0.0818, -0.04951, 0.6428, 0.7643, -0.05054, 0.5872, 0.7681, -0.2555, 0.598, 0.03155, -0.8009, 2.985e-08, -0.9992, -0.03952, 0.6167, -0.7864, -0.03603, 0.7021, -0.7107, -0.04287, 3.108e-08, -0.9982, 0.06002, 0.6428, 0.7643, -0.05054, -2.416e-09, 1.0, -0.001517, -1.115e-08, 0.983, -0.1836, 0.5872, 0.7681, -0.2555, 0.6167, -0.7864, -0.03603, 0.9954, -0.0818, -0.04951, 0.598, 0.03155, -0.8009, 0.7021, -0.7107, -0.04287, 0.598, 0.03155, -0.8009, 0.5872, 0.7681, -0.2555, 0.2481, 0.9649, 0.08597, 3.108e-08, -0.9982, 0.06002, 0.7021, -0.7107, -0.04287, 0.4945, -0.8325, 0.2499, -5.147e-09, -0.9326, 0.3609, 0.5872, 0.7681, -0.2555, -1.115e-08, 0.983, -0.1836, 3.492e-08, 0.9926, 0.1217, 0.2481, 0.9649, 0.08597, 0.7021, -0.7107, -0.04287, 0.598, 0.03155, -0.8009, 0.4945, -0.8325, 0.2499, 2.027e-08, 0.9931, 0.1173, 0.5951, 0.7979, 0.09592, 0.2567, 0.9458, -0.1989, 3.173e-08, 0.9851, -0.1721, 0.5768, -0.8169, 0.007532, 0.0, -0.9997, -0.02359, 0.0, -0.9301, -0.3672, 0.2483, -0.9371, -0.2454, 0.0, -0.9301, -0.3672, 3.93e-08, 0.3398, -0.9405, 0.2483, -0.9371, -0.2454, 0.2567, 0.9458, -0.1989, 3.93e-08, 0.3398, -0.9405, 3.173e-08, 0.9851, -0.1721, 0.2483, -0.9371, -0.2454, 3.93e-08, 0.3398, -0.9405, -0.9933, 0.05473, -0.1017, -0.009148, -0.9998, -0.01788, 3.93e-08, 0.3398, -0.9405, 0.2567, 0.9458, -0.1989, -0.05438, 0.9983, 0.02054, -0.9933, 0.05473, -0.1017, -0.02688, 0.9971, -0.07088, -0.1401, 0.9881, -0.06296, 0.541, 0.01884, 0.8408, 0.6569, -0.02043, 0.7537, 0.9976, 0.007274, 0.06837, 0.9998, 0.02051, -0.003997, 0.2567, 0.9458, -0.1989, 0.5951, 0.7979, 0.09592, -0.9918, -0.0839, -0.0963, -0.1254, 0.9916, 0.03185, -0.1016, 0.9671, 0.2332, -0.9889, -0.0425, 0.142, 0.9733, 0.1188, 0.1963, 0.02818, -0.9989, 0.03763, 0.05148, -0.9962, -0.07056, 0.9925, 0.07568, 0.09603, 0.02818, -0.9989, 0.03763, -0.9997, -0.01009, -0.02352, -0.9918, -0.0839, -0.0963, 0.05148, -0.9962, -0.07056, -0.1241, 0.9803, 0.154, 0.9733, 0.1188, 0.1963, 0.9925, 0.07568, 0.09603, -0.1254, 0.9916, 0.03185, -0.9997, -0.01009, -0.02352, -0.1241, 0.9803, 0.154, -0.1254, 0.9916, 0.03185, -0.9918, -0.0839, -0.0963, 0.9925, 0.07568, 0.09603, 0.05148, -0.9962, -0.07056, 0.01763, -0.7114, 0.7025, 0.9469, 0.1444, 0.2872, -0.1254, 0.9916, 0.03185, 0.9925, 0.07568, 0.09603, 0.9469, 0.1444, 0.2872, -0.1016, 0.9671, 0.2332, 0.05148, -0.9962, -0.07056, -0.9918, -0.0839, -0.0963, -0.9889, -0.0425, 0.142, 0.01763, -0.7114, 0.7025, -0.9933, 0.05473, -0.1017, -0.05438, 0.9983, 0.02054, -0.1241, 0.9803, 0.154, -0.9997, -0.01009, -0.02352, -0.05438, 0.9983, 0.02054, 0.9842, 0.1164, 0.1333, 0.9733, 0.1188, 0.1963, -0.1241, 0.9803, 0.154, -0.009148, -0.9998, -0.01788, -0.9933, 0.05473, -0.1017, -0.9997, -0.01009, -0.02352, 0.02818, -0.9989, 0.03763, 0.9842, 0.1164, 0.1333, -0.009148, -0.9998, -0.01788, 0.02818, -0.9989, 0.03763, 0.9733, 0.1188, 0.1963, 0.9469, 0.1444, 0.2872, 0.01763, -0.7114, 0.7025, -0.01501, -0.6736, 0.739, 0.8014, -0.223, 0.555, 0.01763, -0.7114, 0.7025, -0.9889, -0.0425, 0.142, -0.7744, -0.351, 0.5264, -0.01501, -0.6736, 0.739, 0.8014, -0.223, 0.555, -0.01501, -0.6736, 0.739, 0.006169, -0.9321, -0.3621, 0.776, -0.4875, -0.4002, -0.01501, -0.6736, 0.739, -0.7744, -0.351, 0.5264, -0.7133, -0.5395, -0.4474, 0.006169, -0.9321, -0.3621, -0.1016, 0.9671, 0.2332, 0.9469, 0.1444, 0.2872, 0.8539, 0.4861, 0.186, -0.1055, 0.9247, 0.3659, -0.9889, -0.0425, 0.142, -0.1016, 0.9671, 0.2332, -0.1055, 0.9247, 0.3659, -0.9454, 0.2779, 0.1701, -0.1055, 0.9247, 0.3659, 0.8539, 0.4861, 0.186, 0.6678, 0.4763, -0.572, -0.1008, 0.8669, -0.4882, -0.9454, 0.2779, 0.1701, -0.1055, 0.9247, 0.3659, -0.1008, 0.8669, -0.4882, -0.7593, 0.3163, -0.5687, 0.9469, 0.1444, 0.2872, 0.8014, -0.223, 0.555, 0.8539, 0.4861, 0.186, -0.9889, -0.0425, 0.142, -0.9454, 0.2779, 0.1701, -0.7744, -0.351, 0.5264, 0.776, -0.4875, -0.4002, 0.6678, 0.4763, -0.572, 0.8539, 0.4861, 0.186, 0.8014, -0.223, 0.555, -0.7744, -0.351, 0.5264, -0.9454, 0.2779, 0.1701, -0.7593, 0.3163, -0.5687, -0.7133, -0.5395, -0.4474, -0.7593, 0.3163, -0.5687, 0.6678, 0.4763, -0.572, -0.7133, -0.5395, -0.4474, 0.776, -0.4875, -0.4002, 0.006169, -0.9321, -0.3621, -0.7133, -0.5395, -0.4474, -0.7133, -0.5395, -0.4474, 0.6678, 0.4763, -0.572, 0.776, -0.4875, -0.4002, -0.1008, 0.8669, -0.4882, 0.6678, 0.4763, -0.572, -0.7593, 0.3163, -0.5687, -5.147e-09, -0.9326, 0.3609, 0.4507, -0.7845, 0.426, -6.401e-08, -0.9509, 0.3095, 0.2481, 0.9649, 0.08597, 3.492e-08, 0.9926, 0.1217, 1.579e-07, 0.9311, 0.3649, 0.3326, 0.7549, 0.5653, 0.4507, -0.7845, 0.426, -5.147e-09, -0.9326, 0.3609, 0.4945, -0.8325, 0.2499, 0.5092, 0.1096, 0.8537, 0.4507, -0.7845, 0.426, 0.4945, -0.8325, 0.2499, 0.5092, 0.1096, 0.8537, 0.2481, 0.9649, 0.08597, 0.3326, 0.7549, 0.5653, 0.3326, 0.7549, 0.5653, 0.7686, 0.6394, -0.01758, 0.9913, -0.1094, -0.07352, 0.6808, -0.2132, 0.7007, 0.6808, -0.2132, 0.7007, 0.9913, -0.1094, -0.07352, 0.7468, -0.4723, -0.4682, 0.4507, -0.7845, 0.426, 0.4507, -0.7845, 0.426, 0.7468, -0.4723, -0.4682, -8.26e-08, -0.5793, -0.8151, -6.401e-08, -0.9509, 0.3095, 0.4507, -0.7845, 0.426, 0.5092, 0.1096, 0.8537, 0.6808, -0.2132, 0.7007, 0.6808, -0.2132, 0.7007, 0.5092, 0.1096, 0.8537, 0.3326, 0.7549, 0.5653, 0.5092, 0.1096, 0.8537, 0.4945, -0.8325, 0.2499, 0.1432, -0.9692, -0.2005, 0.5092, 0.1096, 0.8537, 0.05979, 0.9724, -0.2256, 0.2481, 0.9649, 0.08597, 0.5982, 0.0414, 0.8003, 0.5092, 0.1096, 0.8537, 0.1432, -0.9692, -0.2005, 0.5982, 0.0414, 0.8003, 0.05979, 0.9724, -0.2256, 0.5092, 0.1096, 0.8537, 0.598, 0.03155, -0.8009, 0.1432, -0.9692, -0.2005, 0.4945, -0.8325, 0.2499, 0.2481, 0.9649, 0.08597, 0.05979, 0.9724, -0.2256, 0.598, 0.03155, -0.8009, 0.1432, -0.9692, -0.2005, 0.598, 0.03155, -0.8009, -0.5042, 0.005941, -0.8636, -0.01552, -0.9981, -0.05949, 0.5982, 0.0414, 0.8003, 0.1432, -0.9692, -0.2005, -0.01552, -0.9981, -0.05949, 0.4781, 0.03737, 0.8775, 0.598, 0.03155, -0.8009, 0.05979, 0.9724, -0.2256, -0.1, 0.9925, -0.07001, -0.5042, 0.005941, -0.8636, 0.05979, 0.9724, -0.2256, 0.5982, 0.0414, 0.8003, 0.4781, 0.03737, 0.8775, -0.1, 0.9925, -0.07001, 0.4781, 0.03737, 0.8775, -0.01552, -0.9981, -0.05949, -0.09788, -0.9946, 0.0332, -0.5042, 0.005941, -0.8636, -0.1, 0.9925, -0.07001, -0.1585, 0.9865, 0.04191, -0.1, 0.9925, -0.07001, 0.4781, 0.03737, 0.8775, -0.1585, 0.9865, 0.04191, -0.01552, -0.9981, -0.05949, -0.5042, 0.005941, -0.8636, -0.09788, -0.9946, 0.0332, -0.1585, 0.9865, 0.04191, 0.57, 0.03231, 0.821, 0.541, 0.01884, 0.8408, -0.04122, 0.9987, -0.03107, -0.4847, 0.0244, -0.8743, -0.1585, 0.9865, 0.04191, -0.04122, 0.9987, -0.03107, -0.5668, 0.06016, -0.8216, 0.57, 0.03231, 0.821, -0.09788, -0.9946, 0.0332, -0.08931, -0.9943, 0.05813, 0.541, 0.01884, 0.8408, -0.09788, -0.9946, 0.0332, -0.4847, 0.0244, -0.8743, -0.5668, 0.06016, -0.8216, -0.08931, -0.9943, 0.05813, -0.09788, -0.9946, 0.0332, -0.5042, 0.005941, -0.8636, -0.4847, 0.0244, -0.8743, 0.4781, 0.03737, 0.8775, -0.09788, -0.9946, 0.0332, 0.57, 0.03231, 0.821, -0.5042, 0.005941, -0.8636, -0.1585, 0.9865, 0.04191, -0.4847, 0.0244, -0.8743, -0.1585, 0.9865, 0.04191, 0.4781, 0.03737, 0.8775, 0.57, 0.03231, 0.821, 0.851, -0.04643, 0.523, 0.6569, -0.02043, 0.7537, 0.5673, -0.7845, 0.2504, 0.1277, -0.8522, -0.5074, 0.7867, 0.05134, -0.6152, 0.851, -0.04643, 0.523, 0.1277, -0.8522, -0.5074, -0.08931, -0.9943, 0.05813, 0.5673, -0.7845, 0.2504, 0.6569, -0.02043, 0.7537, 0.541, 0.01884, 0.8408, 0.1454, 0.9057, -0.3982, -0.02688, 0.9971, -0.07088, 0.6569, -0.02043, 0.7537, 0.851, -0.04643, 0.523, 0.7867, 0.05134, -0.6152, 0.1454, 0.9057, -0.3982, 0.851, -0.04643, 0.523, -0.04122, 0.9987, -0.03107, 0.541, 0.01884, 0.8408, -0.1401, 0.9881, -0.06296, 0.5673, -0.7845, 0.2504, -0.08931, -0.9943, 0.05813, -0.4436, -0.8923, -0.08409, 0.1277, -0.8522, -0.5074, -0.4918, 0.07229, -0.8677, 0.7867, 0.05134, -0.6152, 0.1454, 0.9057, -0.3982, 0.7867, 0.05134, -0.6152, -0.4918, 0.07229, -0.8677, 0.1277, -0.8522, -0.5074, 0.5673, -0.7845, 0.2504, -0.644, 0.01619, -0.7649, -0.4918, 0.07229, -0.8677, 0.1454, 0.9057, -0.3982, -0.4918, 0.07229, -0.8677, -0.644, 0.01619, -0.7649, -0.02688, 0.9971, -0.07088, -0.4436, -0.8923, -0.08409, -0.08931, -0.9943, 0.05813, -0.261, 0.5308, -0.8063, -0.5668, 0.06016, -0.8216, -0.261, 0.5308, -0.8063, -0.08931, -0.9943, 0.05813, -0.5668, 0.06016, -0.8216, -0.04122, 0.9987, -0.03107, -0.1401, 0.9881, -0.06296, -0.4552, 0.3433, -0.8216, -0.261, 0.5308, -0.8063, -0.5668, 0.06016, -0.8216, -0.4552, 0.3433, -0.8216, -0.02688, 0.9971, -0.07088, -0.644, 0.01619, -0.7649, -0.4552, 0.3433, -0.8216, -0.1401, 0.9881, -0.06296, 0.5673, -0.7845, 0.2504, -0.261, 0.5308, -0.8063, -0.4552, 0.3433, -0.8216, -0.4552, 0.3433, -0.8216, -0.644, 0.01619, -0.7649, 0.5673, -0.7845, 0.2504, 0.9826, -0.02091, -0.1847, 0.7117, 0.6763, -0.1901, 0.6668, 0.6913, 0.2783, 0.9928, -0.01436, 0.1191, 0.0, -0.5919, -0.806, 0.5829, -0.4252, -0.6924, 0.7089, -0.6745, -0.2062, 0.0, -0.9837, -0.1797, 0.7117, 0.6763, -0.1901, 0.0, 0.9718, -0.236, 1.528e-07, 0.9384, 0.3456, 0.6668, 0.6913, 0.2783, 0.0, -0.9837, -0.1797, 0.7089, -0.6745, -0.2062, 0.6917, -0.6817, 0.2385, -1.424e-07, -0.9252, 0.3795, 1.579e-07, 0.9311, 0.3649, 1.443e-07, 0.9998, -0.02064, 0.7686, 0.6394, -0.01758, 0.3326, 0.7549, 0.5653, -0.4436, -0.8923, -0.08409, -0.261, 0.5308, -0.8063, 0.02081, 0.3226, -0.9463, -0.06576, -0.8635, -0.5001, -0.261, 0.5308, -0.8063, 0.5673, -0.7845, 0.2504, 0.9928, -0.1149, -0.03508, 0.02081, 0.3226, -0.9463, 0.5673, -0.7845, 0.2504, -0.4436, -0.8923, -0.08409, -0.06576, -0.8635, -0.5001, 0.9928, -0.1149, -0.03508, 0.9928, -0.1149, -0.03508, -0.06576, -0.8635, -0.5001, 0.02081, 0.3226, -0.9463, 0.7468, -0.4723, -0.4682, 0.9913, -0.1094, -0.07352, 0.5829, -0.4252, -0.6924, 0.7117, 0.6763, -0.1901, 0.7686, 0.6394, -0.01758, 1.443e-07, 0.9998, -0.02064, 0.0, 0.9718, -0.236, 0.9842, 0.1164, 0.1333, 0.9998, 0.02051, -0.003997, 0.2483, -0.9371, -0.2454, -0.009148, -0.9998, -0.01788, 0.2567, 0.9458, -0.1989, 0.9998, 0.02051, -0.003997, 0.9842, 0.1164, 0.1333, -0.05438, 0.9983, 0.02054, 0.9998, 0.02051, -0.003997, 0.9976, 0.007274, 0.06837, 0.5768, -0.8169, 0.007532, 0.2483, -0.9371, -0.2454, -0.6668, 0.6913, 0.2783, -0.634, 0.3775, 0.6749, -8.502e-08, 0.4689, 0.8833, 1.528e-07, 0.9384, 0.3456, -0.5829, -0.4252, -0.6924, -0.7089, -0.6745, -0.2062, -0.9826, -0.02091, -0.1847, -0.9913, -0.1094, -0.07352, -1.424e-07, -0.9252, 0.3795, -2.258e-08, -0.4888, 0.8724, -0.6194, -0.3739, 0.6903, -0.6917, -0.6817, 0.2385, -0.7089, -0.6745, -0.2062, -0.6917, -0.6817, 0.2385, -0.9928, -0.01436, 0.1191, -0.9826, -0.02091, -0.1847, -0.9913, -0.1094, -0.07352, -0.9826, -0.02091, -0.1847, -0.7117, 0.6763, -0.1901, -0.6917, -0.6817, 0.2385, -0.6194, -0.3739, 0.6903, -0.7369, -0.009118, 0.676, -0.9928, -0.01436, 0.1191, -0.9928, -0.01436, 0.1191, -0.7369, -0.009118, 0.676, -0.634, 0.3775, 0.6749, -0.6668, 0.6913, 0.2783, -0.5829, -0.4252, -0.6924, -0.7468, -0.4723, -0.4682, -8.26e-08, -0.5793, -0.8151, 0.0, -0.5919, -0.806, -0.9913, -0.1094, -0.07352, -0.7117, 0.6763, -0.1901, -0.7686, 0.6394, -0.01758, -0.634, 0.3775, 0.6749, -0.7369, -0.009118, 0.676, -8.916e-08, -0.01469, 0.9999, -8.502e-08, 0.4689, 0.8833, -0.7369, -0.009118, 0.676, -0.6194, -0.3739, 0.6903, -2.258e-08, -0.4888, 0.8724, -8.916e-08, -0.01469, 0.9999, -0.6428, 0.7643, -0.05054, -0.5951, 0.7979, 0.09592, -0.9976, 0.007274, 0.06837, -0.9954, -0.0818, -0.04951, -0.6167, -0.7864, -0.03603, -0.5768, -0.8169, 0.007532, 0.0, -0.9997, -0.02359, 2.985e-08, -0.9992, -0.03952, -2.416e-09, 1.0, -0.001517, 2.027e-08, 0.9931, 0.1173, -0.5951, 0.7979, 0.09592, -0.6428, 0.7643, -0.05054, -0.9954, -0.0818, -0.04951, -0.9976, 0.007274, 0.06837, -0.5768, -0.8169, 0.007532, -0.6167, -0.7864, -0.03603, -0.9954, -0.0818, -0.04951, -0.598, 0.03155, -0.8009, -0.5872, 0.7681, -0.2555, -0.6428, 0.7643, -0.05054, 2.985e-08, -0.9992, -0.03952, 3.108e-08, -0.9982, 0.06002, -0.7021, -0.7107, -0.04287, -0.6167, -0.7864, -0.03603, -0.6428, 0.7643, -0.05054, -0.5872, 0.7681, -0.2555, -1.115e-08, 0.983, -0.1836, -2.416e-09, 1.0, -0.001517, -0.6167, -0.7864, -0.03603, -0.7021, -0.7107, -0.04287, -0.598, 0.03155, -0.8009, -0.9954, -0.0818, -0.04951, -0.598, 0.03155, -0.8009, -0.2481, 0.9649, 0.08597, -0.5872, 0.7681, -0.2555, 3.108e-08, -0.9982, 0.06002, -5.147e-09, -0.9326, 0.3609, -0.4945, -0.8325, 0.2499, -0.7021, -0.7107, -0.04287, -0.5872, 0.7681, -0.2555, -0.2481, 0.9649, 0.08597, 3.492e-08, 0.9926, 0.1217, -1.115e-08, 0.983, -0.1836, -0.7021, -0.7107, -0.04287, -0.4945, -0.8325, 0.2499, -0.598, 0.03155, -0.8009, 2.027e-08, 0.9931, 0.1173, 3.173e-08, 0.9851, -0.1721, -0.2567, 0.9458, -0.1989, -0.5951, 0.7979, 0.09592, -0.5768, -0.8169, 0.007532, -0.2483, -0.9371, -0.2454, 0.0, -0.9301, -0.3672, 0.0, -0.9997, -0.02359, 0.0, -0.9301, -0.3672, -0.2483, -0.9371, -0.2454, 3.93e-08, 0.3398, -0.9405, -0.2567, 0.9458, -0.1989, 3.173e-08, 0.9851, -0.1721, 3.93e-08, 0.3398, -0.9405, -0.2483, -0.9371, -0.2454, 0.009148, -0.9998, -0.01788, 0.9933, 0.05473, -0.1017, 3.93e-08, 0.3398, -0.9405, 3.93e-08, 0.3398, -0.9405, 0.9933, 0.05473, -0.1017, 0.05438, 0.9983, 0.02054, -0.2567, 0.9458, -0.1989, 0.02688, 0.9971, -0.07088, -0.6569, -0.02043, 0.7537, -0.541, 0.01884, 0.8408, 0.1401, 0.9881, -0.06296, -0.9976, 0.007274, 0.06837, -0.5951, 0.7979, 0.09592, -0.2567, 0.9458, -0.1989, -0.9998, 0.02051, -0.003997, 0.9918, -0.0839, -0.0963, 0.9889, -0.0425, 0.142, 0.1016, 0.9671, 0.2332, 0.1254, 0.9916, 0.03185, -0.9733, 0.1188, 0.1963, -0.9925, 0.07568, 0.09603, -0.05148, -0.9962, -0.07056, -0.02818, -0.9989, 0.03763, -0.02818, -0.9989, 0.03763, -0.05148, -0.9962, -0.07056, 0.9918, -0.0839, -0.0963, 0.9997, -0.01009, -0.02352, 0.1241, 0.9803, 0.154, 0.1254, 0.9916, 0.03185, -0.9925, 0.07568, 0.09603, -0.9733, 0.1188, 0.1963, 0.9997, -0.01009, -0.02352, 0.9918, -0.0839, -0.0963, 0.1254, 0.9916, 0.03185, 0.1241, 0.9803, 0.154, -0.9925, 0.07568, 0.09603, -0.9469, 0.1444, 0.2872, -0.01763, -0.7114, 0.7025, -0.05148, -0.9962, -0.07056, 0.1254, 0.9916, 0.03185, 0.1016, 0.9671, 0.2332, -0.9469, 0.1444, 0.2872, -0.9925, 0.07568, 0.09603, -0.05148, -0.9962, -0.07056, -0.01763, -0.7114, 0.7025, 0.9889, -0.0425, 0.142, 0.9918, -0.0839, -0.0963, 0.9933, 0.05473, -0.1017, 0.9997, -0.01009, -0.02352, 0.1241, 0.9803, 0.154, 0.05438, 0.9983, 0.02054, 0.05438, 0.9983, 0.02054, 0.1241, 0.9803, 0.154, -0.9733, 0.1188, 0.1963, -0.9842, 0.1164, 0.1333, 0.009148, -0.9998, -0.01788, -0.02818, -0.9989, 0.03763, 0.9997, -0.01009, -0.02352, 0.9933, 0.05473, -0.1017, -0.9842, 0.1164, 0.1333, -0.9733, 0.1188, 0.1963, -0.02818, -0.9989, 0.03763, 0.009148, -0.9998, -0.01788, -0.9469, 0.1444, 0.2872, -0.8014, -0.223, 0.555, 0.01501, -0.6736, 0.739, -0.01763, -0.7114, 0.7025, -0.01763, -0.7114, 0.7025, 0.01501, -0.6736, 0.739, 0.7744, -0.351, 0.5264, 0.9889, -0.0425, 0.142, -0.8014, -0.223, 0.555, -0.776, -0.4875, -0.4002, -0.006169, -0.9321, -0.3621, 0.01501, -0.6736, 0.739, 0.01501, -0.6736, 0.739, -0.006169, -0.9321, -0.3621, 0.7133, -0.5395, -0.4474, 0.7744, -0.351, 0.5264, 0.1016, 0.9671, 0.2332, 0.1055, 0.9247, 0.3659, -0.8539, 0.4861, 0.186, -0.9469, 0.1444, 0.2872, 0.9889, -0.0425, 0.142, 0.9454, 0.2779, 0.1701, 0.1055, 0.9247, 0.3659, 0.1016, 0.9671, 0.2332, 0.1055, 0.9247, 0.3659, 0.1008, 0.8669, -0.4882, -0.6678, 0.4763, -0.572, -0.8539, 0.4861, 0.186, 0.9454, 0.2779, 0.1701, 0.7593, 0.3163, -0.5687, 0.1008, 0.8669, -0.4882, 0.1055, 0.9247, 0.3659, -0.9469, 0.1444, 0.2872, -0.8539, 0.4861, 0.186, -0.8014, -0.223, 0.555, 0.9889, -0.0425, 0.142, 0.7744, -0.351, 0.5264, 0.9454, 0.2779, 0.1701, -0.776, -0.4875, -0.4002, -0.8014, -0.223, 0.555, -0.8539, 0.4861, 0.186, -0.6678, 0.4763, -0.572, 0.7744, -0.351, 0.5264, 0.7133, -0.5395, -0.4474, 0.7593, 0.3163, -0.5687, 0.9454, 0.2779, 0.1701, 0.7593, 0.3163, -0.5687, 0.7133, -0.5395, -0.4474, -0.6678, 0.4763, -0.572, -0.776, -0.4875, -0.4002, 0.7133, -0.5395, -0.4474, -0.006169, -0.9321, -0.3621, 0.7133, -0.5395, -0.4474, -0.776, -0.4875, -0.4002, -0.6678, 0.4763, -0.572, 0.1008, 0.8669, -0.4882, 0.7593, 0.3163, -0.5687, -0.6678, 0.4763, -0.572, -5.147e-09, -0.9326, 0.3609, -6.401e-08, -0.9509, 0.3095, -0.4507, -0.7845, 0.426, -0.2481, 0.9649, 0.08597, -0.3326, 0.7549, 0.5653, 1.579e-07, 0.9311, 0.3649, 3.492e-08, 0.9926, 0.1217, -0.4507, -0.7845, 0.426, -0.4945, -0.8325, 0.2499, -5.147e-09, -0.9326, 0.3609, -0.5092, 0.1096, 0.8537, -0.4945, -0.8325, 0.2499, -0.4507, -0.7845, 0.426, -0.5092, 0.1096, 0.8537, -0.3326, 0.7549, 0.5653, -0.2481, 0.9649, 0.08597, -0.3326, 0.7549, 0.5653, -0.6808, -0.2132, 0.7007, -0.9913, -0.1094, -0.07352, -0.7686, 0.6394, -0.01758, -0.6808, -0.2132, 0.7007, -0.4507, -0.7845, 0.426, -0.7468, -0.4723, -0.4682, -0.9913, -0.1094, -0.07352, -0.4507, -0.7845, 0.426, -6.401e-08, -0.9509, 0.3095, -8.26e-08, -0.5793, -0.8151, -0.7468, -0.4723, -0.4682, -0.4507, -0.7845, 0.426, -0.6808, -0.2132, 0.7007, -0.5092, 0.1096, 0.8537, -0.6808, -0.2132, 0.7007, -0.3326, 0.7549, 0.5653, -0.5092, 0.1096, 0.8537, -0.5092, 0.1096, 0.8537, -0.1432, -0.9692, -0.2005, -0.4945, -0.8325, 0.2499, -0.5092, 0.1096, 0.8537, -0.2481, 0.9649, 0.08597, -0.05979, 0.9724, -0.2256, -0.5982, 0.0414, 0.8003, -0.1432, -0.9692, -0.2005, -0.5092, 0.1096, 0.8537, -0.5982, 0.0414, 0.8003, -0.5092, 0.1096, 0.8537, -0.05979, 0.9724, -0.2256, -0.598, 0.03155, -0.8009, -0.4945, -0.8325, 0.2499, -0.1432, -0.9692, -0.2005, -0.2481, 0.9649, 0.08597, -0.598, 0.03155, -0.8009, -0.05979, 0.9724, -0.2256, -0.1432, -0.9692, -0.2005, 0.01553, -0.9981, -0.05949, 0.5042, 0.005941, -0.8636, -0.598, 0.03155, -0.8009, -0.5982, 0.0414, 0.8003, -0.4781, 0.03737, 0.8775, 0.01553, -0.9981, -0.05949, -0.1432, -0.9692, -0.2005, -0.598, 0.03155, -0.8009, 0.5042, 0.005941, -0.8636, 0.1, 0.9925, -0.07001, -0.05979, 0.9724, -0.2256, -0.05979, 0.9724, -0.2256, 0.1, 0.9925, -0.07001, -0.4781, 0.03737, 0.8775, -0.5982, 0.0414, 0.8003, -0.4781, 0.03737, 0.8775, 0.09788, -0.9946, 0.0332, 0.01553, -0.9981, -0.05949, 0.5042, 0.005941, -0.8636, 0.1585, 0.9865, 0.04191, 0.1, 0.9925, -0.07001, 0.1, 0.9925, -0.07001, 0.1585, 0.9865, 0.04191, -0.4781, 0.03737, 0.8775, 0.01553, -0.9981, -0.05949, 0.09788, -0.9946, 0.0332, 0.5042, 0.005941, -0.8636, 0.1585, 0.9865, 0.04191, 0.04122, 0.9987, -0.03107, -0.541, 0.01884, 0.8408, -0.57, 0.03231, 0.821, 0.4847, 0.0244, -0.8743, 0.5668, 0.06016, -0.8216, 0.04122, 0.9987, -0.03107, 0.1585, 0.9865, 0.04191, -0.57, 0.03231, 0.821, -0.541, 0.01884, 0.8408, 0.08931, -0.9943, 0.05813, 0.09788, -0.9946, 0.0332, 0.09788, -0.9946, 0.0332, 0.08931, -0.9943, 0.05813, 0.5668, 0.06016, -0.8216, 0.4847, 0.0244, -0.8743, 0.09788, -0.9946, 0.0332, 0.4847, 0.0244, -0.8743, 0.5042, 0.005941, -0.8636, -0.4781, 0.03737, 0.8775, -0.57, 0.03231, 0.821, 0.09788, -0.9946, 0.0332, 0.5042, 0.005941, -0.8636, 0.4847, 0.0244, -0.8743, 0.1585, 0.9865, 0.04191, 0.1585, 0.9865, 0.04191, -0.57, 0.03231, 0.821, -0.4781, 0.03737, 0.8775, -0.851, -0.04643, 0.523, -0.1277, -0.8522, -0.5074, -0.5673, -0.7845, 0.2504, -0.6569, -0.02043, 0.7537, -0.7867, 0.05134, -0.6152, -0.1277, -0.8522, -0.5074, -0.851, -0.04643, 0.523, 0.08931, -0.9943, 0.05813, -0.541, 0.01884, 0.8408, -0.6569, -0.02043, 0.7537, -0.5673, -0.7845, 0.2504, -0.1454, 0.9057, -0.3982, -0.851, -0.04643, 0.523, -0.6569, -0.02043, 0.7537, 0.02688, 0.9971, -0.07088, -0.7867, 0.05134, -0.6152, -0.851, -0.04643, 0.523, -0.1454, 0.9057, -0.3982, 0.04122, 0.9987, -0.03107, 0.1401, 0.9881, -0.06296, -0.541, 0.01884, 0.8408, -0.5673, -0.7845, 0.2504, 0.4436, -0.8923, -0.08409, 0.08931, -0.9943, 0.05813, -0.1277, -0.8522, -0.5074, -0.7867, 0.05134, -0.6152, 0.4918, 0.07229, -0.8677, -0.1454, 0.9057, -0.3982, 0.4918, 0.07229, -0.8677, -0.7867, 0.05134, -0.6152, -0.1277, -0.8522, -0.5074, 0.4918, 0.07229, -0.8677, 0.644, 0.01619, -0.7649, -0.5673, -0.7845, 0.2504, -0.1454, 0.9057, -0.3982, 0.02688, 0.9971, -0.07088, 0.644, 0.01619, -0.7649, 0.4918, 0.07229, -0.8677, 0.4436, -0.8923, -0.08409, 0.261, 0.5308, -0.8063, 0.08931, -0.9943, 0.05813, 0.5668, 0.06016, -0.8216, 0.08931, -0.9943, 0.05813, 0.261, 0.5308, -0.8063, 0.5668, 0.06016, -0.8216, 0.4552, 0.3433, -0.8216, 0.1401, 0.9881, -0.06296, 0.04122, 0.9987, -0.03107, 0.261, 0.5308, -0.8063, 0.4552, 0.3433, -0.8216, 0.5668, 0.06016, -0.8216, 0.02688, 0.9971, -0.07088, 0.1401, 0.9881, -0.06296, 0.4552, 0.3433, -0.8216, 0.644, 0.01619, -0.7649, -0.5673, -0.7845, 0.2504, 0.4552, 0.3433, -0.8216, 0.261, 0.5308, -0.8063, 0.4552, 0.3433, -0.8216, -0.5673, -0.7845, 0.2504, 0.644, 0.01619, -0.7649, -0.9826, -0.02091, -0.1847, -0.9928, -0.01436, 0.1191, -0.6668, 0.6913, 0.2783, -0.7117, 0.6763, -0.1901, 0.0, -0.5919, -0.806, 0.0, -0.9837, -0.1797, -0.7089, -0.6745, -0.2062, -0.5829, -0.4252, -0.6924, -0.7117, 0.6763, -0.1901, -0.6668, 0.6913, 0.2783, 1.528e-07, 0.9384, 0.3456, 0.0, 0.9718, -0.236, 0.0, -0.9837, -0.1797, -1.424e-07, -0.9252, 0.3795, -0.6917, -0.6817, 0.2385, -0.7089, -0.6745, -0.2062, 1.579e-07, 0.9311, 0.3649, -0.3326, 0.7549, 0.5653, -0.7686, 0.6394, -0.01758, 1.443e-07, 0.9998, -0.02064, 0.4436, -0.8923, -0.08409, 0.06576, -0.8635, -0.5001, -0.02081, 0.3226, -0.9463, 0.261, 0.5308, -0.8063, 0.261, 0.5308, -0.8063, -0.02081, 0.3226, -0.9463, -0.9928, -0.1149, -0.03508, -0.5673, -0.7845, 0.2504, -0.5673, -0.7845, 0.2504, -0.9928, -0.1149, -0.03508, 0.06576, -0.8635, -0.5001, 0.4436, -0.8923, -0.08409, -0.9928, -0.1149, -0.03508, -0.02081, 0.3226, -0.9463, 0.06576, -0.8635, -0.5001, -0.7468, -0.4723, -0.4682, -0.5829, -0.4252, -0.6924, -0.9913, -0.1094, -0.07352, -0.7117, 0.6763, -0.1901, 0.0, 0.9718, -0.236, 1.443e-07, 0.9998, -0.02064, -0.7686, 0.6394, -0.01758, -0.9842, 0.1164, 0.1333, 0.009148, -0.9998, -0.01788, -0.2483, -0.9371, -0.2454, -0.9998, 0.02051, -0.003997, -0.2567, 0.9458, -0.1989, 0.05438, 0.9983, 0.02054, -0.9842, 0.1164, 0.1333, -0.9998, 0.02051, -0.003997, -0.9998, 0.02051, -0.003997, -0.2483, -0.9371, -0.2454, -0.5768, -0.8169, 0.007532, -0.9976, 0.007274, 0.06837])] * 3)])

# ---- objects
ob_humanoidbase_overlapping = bpy.data.objects.new('HumanoidBase_Overlapping', me_humanoidbase_overlapping)

# ---- transforms, parenting, visibility, modifiers, constraints
ob_humanoidbase_overlapping.location = (1.799, 0.0, 0.0)
ob_humanoidbase_overlapping.color = (0.8, 0.8, 0.8, 1.0)
ob_humanoidbase_overlapping.lineart.crease_threshold = 0.0

# ---- collection membership
col_collection.objects.link(ob_humanoidbase_overlapping)

# ---- scene / render settings (as saved in the file)
scene.frame_start = 1; scene.frame_end = 250; scene.frame_set(0)
scene.render.engine = 'BLENDER_EEVEE_NEXT'
scene.cycles.use_denoising = False
scene.cycles.samples = 128
scene.cycles.sampling_pattern = 'TABULATED_SOBOL'
scene.cycles.use_adaptive_sampling = False
scene.cycles.use_light_tree = False
scene.view_settings.view_transform = 'Filmic'
bpy.context.view_layer.update()

# ---- added for rendering (the .blend has no active camera and no usable light): camera, sun
cam_auto = bpy.data.cameras.new('AutoCamera')
cam_auto.lens = 50.0
cam_auto.sensor_width = 36.0
cam_auto.clip_end = 1000.0
ob_auto_camera = bpy.data.objects.new('AutoCamera', cam_auto)
scene.collection.objects.link(ob_auto_camera)
ob_auto_camera.location = (4.04979, -2.73838, 2.7005)
ob_auto_camera.rotation_euler = (1.09748, -7.21219e-08, 0.694738)
scene.camera = ob_auto_camera
light_auto_sun = bpy.data.lights.new('AutoSun', 'SUN')
light_auto_sun.energy = 3.0
light_auto_sun.angle = 0.0523599
ob_auto_sun = bpy.data.objects.new('AutoSun', light_auto_sun)
scene.collection.objects.link(ob_auto_sun)
ob_auto_sun.rotation_euler = (0.872665, 0.174533, 0.523599)
bpy.context.view_layer.update()
